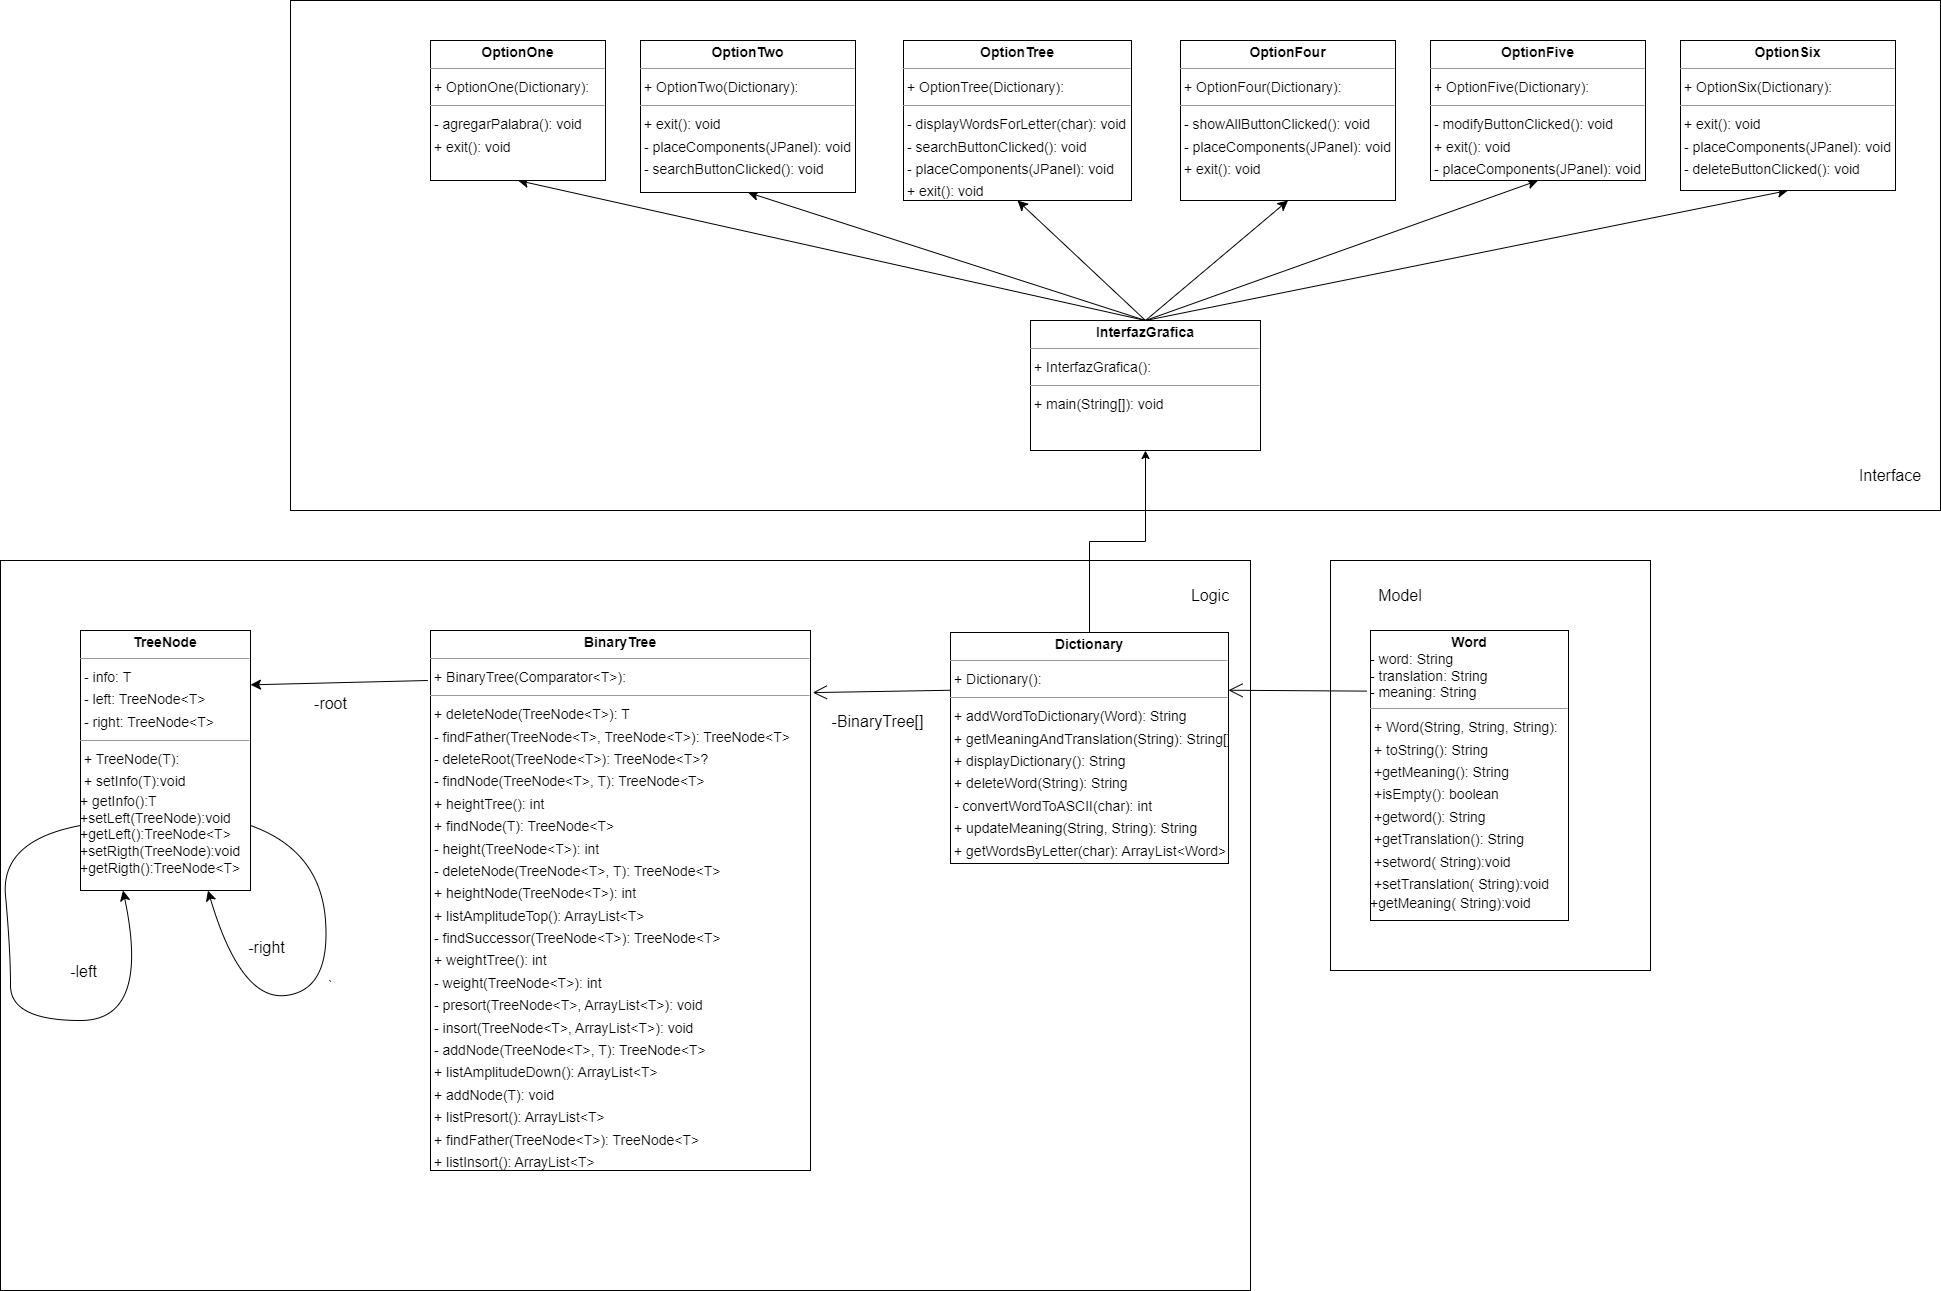

The diagram above was exported from draw.io. Its source (the exported page's mxGraphModel, read from the mxfile embedded in the PNG):
<mxGraphModel dx="2900" dy="1044" grid="1" gridSize="10" guides="1" tooltips="1" connect="1" arrows="1" fold="1" page="0" pageScale="1" pageWidth="827" pageHeight="1169" background="none" math="0" shadow="0">
  <root>
    <mxCell id="0" />
    <mxCell id="1" parent="0" />
    <mxCell id="8BW5AQ9QAlCv1My65hZo-34" value="" style="rounded=0;whiteSpace=wrap;html=1;fontSize=16;" vertex="1" parent="1">
      <mxGeometry x="920" y="850" width="320" height="410" as="geometry" />
    </mxCell>
    <mxCell id="8BW5AQ9QAlCv1My65hZo-32" value="" style="rounded=0;whiteSpace=wrap;html=1;fontSize=16;" vertex="1" parent="1">
      <mxGeometry x="-410" y="850" width="1250" height="730" as="geometry" />
    </mxCell>
    <mxCell id="8BW5AQ9QAlCv1My65hZo-3" value="" style="rounded=0;whiteSpace=wrap;html=1;fontSize=16;" vertex="1" parent="1">
      <mxGeometry x="-120" y="290" width="1650" height="510" as="geometry" />
    </mxCell>
    <mxCell id="8BW5AQ9QAlCv1My65hZo-27" style="edgeStyle=none;curved=1;rounded=0;orthogonalLoop=1;jettySize=auto;html=1;exitX=-0.007;exitY=0.116;exitDx=0;exitDy=0;entryX=1;entryY=0.209;entryDx=0;entryDy=0;fontSize=12;startSize=8;endSize=8;exitPerimeter=0;entryPerimeter=0;" edge="1" parent="1" target="node10">
      <mxGeometry relative="1" as="geometry">
        <mxPoint x="17.339999999999918" y="969.9999999999999" as="sourcePoint" />
        <mxPoint x="-160" y="972.3599999999998" as="targetPoint" />
      </mxGeometry>
    </mxCell>
    <mxCell id="8BW5AQ9QAlCv1My65hZo-28" value="-root&lt;br&gt;" style="edgeLabel;html=1;align=center;verticalAlign=middle;resizable=0;points=[];fontSize=16;" vertex="1" connectable="0" parent="8BW5AQ9QAlCv1My65hZo-27">
      <mxGeometry x="0.1853" y="-7" relative="1" as="geometry">
        <mxPoint x="8" y="26" as="offset" />
      </mxGeometry>
    </mxCell>
    <mxCell id="node3" value="&lt;p style=&quot;margin:0px;margin-top:4px;text-align:center;&quot;&gt;&lt;b&gt;BinaryTree&lt;T&gt;&lt;/b&gt;&lt;/p&gt;&lt;hr size=&quot;1&quot;/&gt;&lt;p style=&quot;margin:0 0 0 4px;line-height:1.6;&quot;&gt;+ BinaryTree(Comparator&amp;lt;T&amp;gt;): &lt;/p&gt;&lt;hr size=&quot;1&quot;/&gt;&lt;p style=&quot;margin:0 0 0 4px;line-height:1.6;&quot;&gt;+ deleteNode(TreeNode&amp;lt;T&amp;gt;): T&lt;br/&gt;- findFather(TreeNode&amp;lt;T&amp;gt;, TreeNode&amp;lt;T&amp;gt;): TreeNode&amp;lt;T&amp;gt;&lt;br/&gt;- deleteRoot(TreeNode&amp;lt;T&amp;gt;): TreeNode&amp;lt;T&amp;gt;?&lt;br/&gt;- findNode(TreeNode&amp;lt;T&amp;gt;, T): TreeNode&amp;lt;T&amp;gt;&lt;br/&gt;+ heightTree(): int&lt;br/&gt;+ findNode(T): TreeNode&amp;lt;T&amp;gt;&lt;br/&gt;- height(TreeNode&amp;lt;T&amp;gt;): int&lt;br/&gt;- deleteNode(TreeNode&amp;lt;T&amp;gt;, T): TreeNode&amp;lt;T&amp;gt;&lt;br/&gt;+ heightNode(TreeNode&amp;lt;T&amp;gt;): int&lt;br/&gt;+ listAmplitudeTop(): ArrayList&amp;lt;T&amp;gt;&lt;br/&gt;- findSuccessor(TreeNode&amp;lt;T&amp;gt;): TreeNode&amp;lt;T&amp;gt;&lt;br/&gt;+ weightTree(): int&lt;br/&gt;- weight(TreeNode&amp;lt;T&amp;gt;): int&lt;br/&gt;- presort(TreeNode&amp;lt;T&amp;gt;, ArrayList&amp;lt;T&amp;gt;): void&lt;br/&gt;- insort(TreeNode&amp;lt;T&amp;gt;, ArrayList&amp;lt;T&amp;gt;): void&lt;br/&gt;- addNode(TreeNode&amp;lt;T&amp;gt;, T): TreeNode&amp;lt;T&amp;gt;&lt;br/&gt;+ listAmplitudeDown(): ArrayList&amp;lt;T&amp;gt;&lt;br/&gt;+ addNode(T): void&lt;br/&gt;+ listPresort(): ArrayList&amp;lt;T&amp;gt;&lt;br/&gt;+ findFather(TreeNode&amp;lt;T&amp;gt;): TreeNode&amp;lt;T&amp;gt;&lt;br/&gt;+ listInsort(): ArrayList&amp;lt;T&amp;gt;&lt;/p&gt;&lt;hr size=&quot;1&quot;/&gt;&lt;p style=&quot;margin:0 0 0 4px;line-height:1.6;&quot;&gt; empty: boolean&lt;/p&gt;" style="verticalAlign=top;align=left;overflow=fill;fontSize=14;fontFamily=Helvetica;html=1;rounded=0;shadow=0;comic=0;labelBackgroundColor=none;strokeWidth=1;" parent="1" vertex="1">
      <mxGeometry x="20" y="920" width="380" height="540" as="geometry" />
    </mxCell>
    <mxCell id="8BW5AQ9QAlCv1My65hZo-37" style="edgeStyle=orthogonalEdgeStyle;rounded=0;orthogonalLoop=1;jettySize=auto;html=1;exitX=0.5;exitY=0;exitDx=0;exitDy=0;entryX=0.5;entryY=1;entryDx=0;entryDy=0;" edge="1" parent="1" source="node5" target="node6">
      <mxGeometry relative="1" as="geometry" />
    </mxCell>
    <mxCell id="node5" value="&lt;p style=&quot;margin:0px;margin-top:4px;text-align:center;&quot;&gt;&lt;b&gt;Dictionary&lt;/b&gt;&lt;/p&gt;&lt;hr size=&quot;1&quot;/&gt;&lt;p style=&quot;margin:0 0 0 4px;line-height:1.6;&quot;&gt;+ Dictionary(): &lt;/p&gt;&lt;hr size=&quot;1&quot;/&gt;&lt;p style=&quot;margin:0 0 0 4px;line-height:1.6;&quot;&gt;+ addWordToDictionary(Word): String&lt;br/&gt;+ getMeaningAndTranslation(String): String[]&lt;br/&gt;+ displayDictionary(): String&lt;br/&gt;+ deleteWord(String): String&lt;br/&gt;- convertWordToASCII(char): int&lt;br/&gt;+ updateMeaning(String, String): String&lt;br/&gt;+ getWordsByLetter(char): ArrayList&amp;lt;Word&amp;gt;&lt;br/&gt;+ displayDictionaryAlphabetically(): String&lt;/p&gt;" style="verticalAlign=top;align=left;overflow=fill;fontSize=14;fontFamily=Helvetica;html=1;rounded=0;shadow=0;comic=0;labelBackgroundColor=none;strokeWidth=1;" parent="1" vertex="1">
      <mxGeometry x="540" y="922" width="278" height="231" as="geometry" />
    </mxCell>
    <mxCell id="8BW5AQ9QAlCv1My65hZo-5" style="edgeStyle=none;curved=1;rounded=0;orthogonalLoop=1;jettySize=auto;html=1;exitX=0.5;exitY=0;exitDx=0;exitDy=0;fontSize=12;startSize=8;endSize=8;entryX=0.5;entryY=1;entryDx=0;entryDy=0;" edge="1" parent="1" source="node6" target="node8">
      <mxGeometry relative="1" as="geometry" />
    </mxCell>
    <mxCell id="8BW5AQ9QAlCv1My65hZo-8" style="edgeStyle=none;curved=1;rounded=0;orthogonalLoop=1;jettySize=auto;html=1;exitX=0.5;exitY=0;exitDx=0;exitDy=0;entryX=0.5;entryY=1;entryDx=0;entryDy=0;fontSize=12;startSize=8;endSize=8;" edge="1" parent="1" source="node6" target="node2">
      <mxGeometry relative="1" as="geometry" />
    </mxCell>
    <mxCell id="8BW5AQ9QAlCv1My65hZo-10" style="edgeStyle=none;curved=1;rounded=0;orthogonalLoop=1;jettySize=auto;html=1;exitX=0.5;exitY=0;exitDx=0;exitDy=0;entryX=0.5;entryY=1;entryDx=0;entryDy=0;fontSize=12;startSize=8;endSize=8;" edge="1" parent="1" source="node6" target="node4">
      <mxGeometry relative="1" as="geometry" />
    </mxCell>
    <mxCell id="8BW5AQ9QAlCv1My65hZo-12" style="edgeStyle=none;curved=1;rounded=0;orthogonalLoop=1;jettySize=auto;html=1;exitX=0.5;exitY=0;exitDx=0;exitDy=0;entryX=0.5;entryY=1;entryDx=0;entryDy=0;fontSize=12;startSize=8;endSize=8;" edge="1" parent="1" source="node6" target="node1">
      <mxGeometry relative="1" as="geometry" />
    </mxCell>
    <mxCell id="8BW5AQ9QAlCv1My65hZo-14" style="edgeStyle=none;curved=1;rounded=0;orthogonalLoop=1;jettySize=auto;html=1;exitX=0.5;exitY=0;exitDx=0;exitDy=0;entryX=0.5;entryY=1;entryDx=0;entryDy=0;fontSize=12;startSize=8;endSize=8;" edge="1" parent="1" source="node6" target="node7">
      <mxGeometry relative="1" as="geometry" />
    </mxCell>
    <mxCell id="8BW5AQ9QAlCv1My65hZo-16" style="edgeStyle=none;curved=1;rounded=0;orthogonalLoop=1;jettySize=auto;html=1;exitX=0.5;exitY=0;exitDx=0;exitDy=0;entryX=0.5;entryY=1;entryDx=0;entryDy=0;fontSize=12;startSize=8;endSize=8;" edge="1" parent="1" source="node6" target="node0">
      <mxGeometry relative="1" as="geometry" />
    </mxCell>
    <mxCell id="node6" value="&lt;p style=&quot;margin:0px;margin-top:4px;text-align:center;&quot;&gt;&lt;b&gt;InterfazGrafica&lt;/b&gt;&lt;/p&gt;&lt;hr size=&quot;1&quot;/&gt;&lt;p style=&quot;margin:0 0 0 4px;line-height:1.6;&quot;&gt;+ InterfazGrafica(): &lt;/p&gt;&lt;hr size=&quot;1&quot;/&gt;&lt;p style=&quot;margin:0 0 0 4px;line-height:1.6;&quot;&gt;+ main(String[]): void&lt;/p&gt;" style="verticalAlign=top;align=left;overflow=fill;fontSize=14;fontFamily=Helvetica;html=1;rounded=0;shadow=0;comic=0;labelBackgroundColor=none;strokeWidth=1;" parent="1" vertex="1">
      <mxGeometry x="620" y="610" width="230" height="130" as="geometry" />
    </mxCell>
    <mxCell id="node7" value="&lt;p style=&quot;margin:0px;margin-top:4px;text-align:center;&quot;&gt;&lt;b&gt;OptionFive&lt;/b&gt;&lt;/p&gt;&lt;hr size=&quot;1&quot;/&gt;&lt;p style=&quot;margin:0 0 0 4px;line-height:1.6;&quot;&gt;+ OptionFive(Dictionary): &lt;/p&gt;&lt;hr size=&quot;1&quot;/&gt;&lt;p style=&quot;margin:0 0 0 4px;line-height:1.6;&quot;&gt;- modifyButtonClicked(): void&lt;br/&gt;+ exit(): void&lt;br/&gt;- placeComponents(JPanel): void&lt;/p&gt;" style="verticalAlign=top;align=left;overflow=fill;fontSize=14;fontFamily=Helvetica;html=1;rounded=0;shadow=0;comic=0;labelBackgroundColor=none;strokeWidth=1;" parent="1" vertex="1">
      <mxGeometry x="1020" y="330" width="215" height="140" as="geometry" />
    </mxCell>
    <mxCell id="node1" value="&lt;p style=&quot;margin:0px;margin-top:4px;text-align:center;&quot;&gt;&lt;b&gt;OptionFour&lt;/b&gt;&lt;/p&gt;&lt;hr size=&quot;1&quot;/&gt;&lt;p style=&quot;margin:0 0 0 4px;line-height:1.6;&quot;&gt;+ OptionFour(Dictionary): &lt;/p&gt;&lt;hr size=&quot;1&quot;/&gt;&lt;p style=&quot;margin:0 0 0 4px;line-height:1.6;&quot;&gt;- showAllButtonClicked(): void&lt;br/&gt;- placeComponents(JPanel): void&lt;br/&gt;+ exit(): void&lt;/p&gt;" style="verticalAlign=top;align=left;overflow=fill;fontSize=14;fontFamily=Helvetica;html=1;rounded=0;shadow=0;comic=0;labelBackgroundColor=none;strokeWidth=1;" parent="1" vertex="1">
      <mxGeometry x="770" y="330" width="215" height="160" as="geometry" />
    </mxCell>
    <mxCell id="node8" value="&lt;p style=&quot;margin:0px;margin-top:4px;text-align:center;&quot;&gt;&lt;b&gt;OptionOne&lt;/b&gt;&lt;/p&gt;&lt;hr size=&quot;1&quot;/&gt;&lt;p style=&quot;margin:0 0 0 4px;line-height:1.6;&quot;&gt;+ OptionOne(Dictionary): &lt;/p&gt;&lt;hr size=&quot;1&quot;/&gt;&lt;p style=&quot;margin:0 0 0 4px;line-height:1.6;&quot;&gt;- agregarPalabra(): void&lt;br/&gt;+ exit(): void&lt;/p&gt;" style="verticalAlign=top;align=left;overflow=fill;fontSize=14;fontFamily=Helvetica;html=1;rounded=0;shadow=0;comic=0;labelBackgroundColor=none;strokeWidth=1;" parent="1" vertex="1">
      <mxGeometry x="20" y="330" width="175" height="140" as="geometry" />
    </mxCell>
    <mxCell id="node0" value="&lt;p style=&quot;margin:0px;margin-top:4px;text-align:center;&quot;&gt;&lt;b&gt;OptionSix&lt;/b&gt;&lt;/p&gt;&lt;hr size=&quot;1&quot;/&gt;&lt;p style=&quot;margin:0 0 0 4px;line-height:1.6;&quot;&gt;+ OptionSix(Dictionary): &lt;/p&gt;&lt;hr size=&quot;1&quot;/&gt;&lt;p style=&quot;margin:0 0 0 4px;line-height:1.6;&quot;&gt;+ exit(): void&lt;br/&gt;- placeComponents(JPanel): void&lt;br/&gt;- deleteButtonClicked(): void&lt;/p&gt;" style="verticalAlign=top;align=left;overflow=fill;fontSize=14;fontFamily=Helvetica;html=1;rounded=0;shadow=0;comic=0;labelBackgroundColor=none;strokeWidth=1;" parent="1" vertex="1">
      <mxGeometry x="1270" y="330" width="215" height="150" as="geometry" />
    </mxCell>
    <mxCell id="node4" value="&lt;p style=&quot;margin:0px;margin-top:4px;text-align:center;&quot;&gt;&lt;b&gt;OptionTree&lt;/b&gt;&lt;/p&gt;&lt;hr size=&quot;1&quot;/&gt;&lt;p style=&quot;margin:0 0 0 4px;line-height:1.6;&quot;&gt;+ OptionTree(Dictionary): &lt;/p&gt;&lt;hr size=&quot;1&quot;/&gt;&lt;p style=&quot;margin:0 0 0 4px;line-height:1.6;&quot;&gt;- displayWordsForLetter(char): void&lt;br/&gt;- searchButtonClicked(): void&lt;br/&gt;- placeComponents(JPanel): void&lt;br/&gt;+ exit(): void&lt;/p&gt;" style="verticalAlign=top;align=left;overflow=fill;fontSize=14;fontFamily=Helvetica;html=1;rounded=0;shadow=0;comic=0;labelBackgroundColor=none;strokeWidth=1;" parent="1" vertex="1">
      <mxGeometry x="493" y="330" width="228" height="160" as="geometry" />
    </mxCell>
    <mxCell id="node2" value="&lt;p style=&quot;margin:0px;margin-top:4px;text-align:center;&quot;&gt;&lt;b&gt;OptionTwo&lt;/b&gt;&lt;/p&gt;&lt;hr size=&quot;1&quot;/&gt;&lt;p style=&quot;margin:0 0 0 4px;line-height:1.6;&quot;&gt;+ OptionTwo(Dictionary): &lt;/p&gt;&lt;hr size=&quot;1&quot;/&gt;&lt;p style=&quot;margin:0 0 0 4px;line-height:1.6;&quot;&gt;+ exit(): void&lt;br/&gt;- placeComponents(JPanel): void&lt;br/&gt;- searchButtonClicked(): void&lt;/p&gt;" style="verticalAlign=top;align=left;overflow=fill;fontSize=14;fontFamily=Helvetica;html=1;rounded=0;shadow=0;comic=0;labelBackgroundColor=none;strokeWidth=1;" parent="1" vertex="1">
      <mxGeometry x="230" y="330" width="215" height="152" as="geometry" />
    </mxCell>
    <mxCell id="node10" value="&lt;p style=&quot;margin:0px;margin-top:4px;text-align:center;&quot;&gt;&lt;b&gt;TreeNode&lt;/b&gt;&lt;/p&gt;&lt;hr size=&quot;1&quot;&gt;&lt;p style=&quot;margin:0 0 0 4px;line-height:1.6;&quot;&gt;&lt;/p&gt;&lt;p style=&quot;margin:0 0 0 4px;line-height:1.6;&quot;&gt;- info: T&lt;br&gt;- left: TreeNode&amp;lt;T&amp;gt;&lt;br&gt;- right: TreeNode&amp;lt;T&amp;gt;&lt;/p&gt;&lt;hr size=&quot;1&quot;&gt;&lt;p style=&quot;margin:0 0 0 4px;line-height:1.6;&quot;&gt;+ TreeNode(T):&lt;/p&gt;&lt;p style=&quot;margin:0 0 0 4px;line-height:1.6;&quot;&gt;+ setInfo(T):void&lt;/p&gt;&lt;p style=&quot;margin:0 0 0 4px;line-height:1.6;&quot;&gt;&lt;/p&gt;+ getInfo():T&lt;br&gt;+setLeft(TreeNode):void&lt;br&gt;+getLeft():TreeNode&amp;lt;T&amp;gt;&lt;br&gt;+setRigth(TreeNode):void&lt;br style=&quot;border-color: var(--border-color);&quot;&gt;+getRigth():TreeNode&amp;lt;T&amp;gt;&lt;br style=&quot;border-color: var(--border-color);&quot;&gt;" style="verticalAlign=top;align=left;overflow=fill;fontSize=14;fontFamily=Helvetica;html=1;rounded=0;shadow=0;comic=0;labelBackgroundColor=none;strokeWidth=1;" parent="1" vertex="1">
      <mxGeometry x="-330" y="920" width="170" height="260" as="geometry" />
    </mxCell>
    <mxCell id="node9" value="&lt;p style=&quot;margin:0px;margin-top:4px;text-align:center;&quot;&gt;&lt;b&gt;Word&lt;/b&gt;&lt;/p&gt;- word: String&lt;br style=&quot;border-color: var(--border-color);&quot;&gt;- translation: String&lt;br style=&quot;border-color: var(--border-color);&quot;&gt;- meaning: String&lt;br&gt;&lt;hr size=&quot;1&quot;&gt;&lt;p style=&quot;margin:0 0 0 4px;line-height:1.6;&quot;&gt;+ Word(String, String, String): &lt;/p&gt;&lt;p style=&quot;margin:0 0 0 4px;line-height:1.6;&quot;&gt;+ toString(): String&lt;br&gt;&lt;/p&gt;&lt;div&gt;&lt;/div&gt;&lt;p style=&quot;margin:0 0 0 4px;line-height:1.6;&quot;&gt;&lt;/p&gt;&lt;p style=&quot;margin:0 0 0 4px;line-height:1.6;&quot;&gt;&lt;/p&gt;&lt;p style=&quot;margin:0 0 0 4px;line-height:1.6;&quot;&gt;+getMeaning(): String&lt;br&gt;+isEmpty(): boolean&lt;br&gt;+getword(): String&lt;br&gt;+getTranslation(): String&lt;/p&gt;&lt;p style=&quot;margin:0 0 0 4px;line-height:1.6;&quot;&gt;+setword( String):void&lt;br style=&quot;border-color: var(--border-color);&quot;&gt;+setTranslation( String):void&lt;/p&gt;+getMeaning( String):void" style="verticalAlign=top;align=left;overflow=fill;fontSize=14;fontFamily=Helvetica;html=1;rounded=0;shadow=0;comic=0;labelBackgroundColor=none;strokeWidth=1;" parent="1" vertex="1">
      <mxGeometry x="960" y="920" width="198" height="290" as="geometry" />
    </mxCell>
    <mxCell id="8BW5AQ9QAlCv1My65hZo-1" style="edgeStyle=none;curved=1;rounded=0;orthogonalLoop=1;jettySize=auto;html=1;exitX=0.25;exitY=0;exitDx=0;exitDy=0;fontSize=12;startSize=8;endSize=8;" edge="1" parent="1" source="node2" target="node2">
      <mxGeometry relative="1" as="geometry" />
    </mxCell>
    <mxCell id="8BW5AQ9QAlCv1My65hZo-20" value="`" style="edgeStyle=none;curved=1;rounded=0;orthogonalLoop=1;jettySize=auto;html=1;exitX=1;exitY=0.75;exitDx=0;exitDy=0;entryX=0.75;entryY=1;entryDx=0;entryDy=0;fontSize=12;startSize=8;endSize=8;" edge="1" parent="1" source="node10" target="node10">
      <mxGeometry relative="1" as="geometry">
        <Array as="points">
          <mxPoint x="-90" y="1140" />
          <mxPoint x="-80" y="1280" />
          <mxPoint x="-170" y="1290" />
        </Array>
      </mxGeometry>
    </mxCell>
    <mxCell id="8BW5AQ9QAlCv1My65hZo-21" value="-right&lt;br&gt;" style="edgeLabel;html=1;align=center;verticalAlign=middle;resizable=0;points=[];fontSize=16;" vertex="1" connectable="0" parent="8BW5AQ9QAlCv1My65hZo-20">
      <mxGeometry x="0.6514" y="-17" relative="1" as="geometry">
        <mxPoint x="20" y="-10" as="offset" />
      </mxGeometry>
    </mxCell>
    <mxCell id="8BW5AQ9QAlCv1My65hZo-23" style="edgeStyle=none;curved=1;rounded=0;orthogonalLoop=1;jettySize=auto;html=1;exitX=0;exitY=0.75;exitDx=0;exitDy=0;entryX=0.25;entryY=1;entryDx=0;entryDy=0;fontSize=12;startSize=8;endSize=8;" edge="1" parent="1" source="node10" target="node10">
      <mxGeometry relative="1" as="geometry">
        <Array as="points">
          <mxPoint x="-410" y="1130" />
          <mxPoint x="-400" y="1240" />
          <mxPoint x="-400" y="1310" />
          <mxPoint x="-260" y="1310" />
        </Array>
      </mxGeometry>
    </mxCell>
    <mxCell id="8BW5AQ9QAlCv1My65hZo-24" value="-left" style="edgeLabel;html=1;align=center;verticalAlign=middle;resizable=0;points=[];fontSize=16;" vertex="1" connectable="0" parent="8BW5AQ9QAlCv1My65hZo-23">
      <mxGeometry x="0.2466" y="5" relative="1" as="geometry">
        <mxPoint y="-45" as="offset" />
      </mxGeometry>
    </mxCell>
    <mxCell id="8BW5AQ9QAlCv1My65hZo-25" value="Interface" style="text;strokeColor=none;fillColor=none;html=1;align=center;verticalAlign=middle;whiteSpace=wrap;rounded=0;fontSize=16;" vertex="1" parent="1">
      <mxGeometry x="1450" y="750" width="60" height="30" as="geometry" />
    </mxCell>
    <mxCell id="8BW5AQ9QAlCv1My65hZo-26" value="" style="endArrow=open;endFill=1;endSize=12;html=1;rounded=0;fontSize=12;curved=1;entryX=1.006;entryY=0.115;entryDx=0;entryDy=0;entryPerimeter=0;exitX=0;exitY=0.25;exitDx=0;exitDy=0;" edge="1" parent="1" source="node5" target="node3">
      <mxGeometry width="160" relative="1" as="geometry">
        <mxPoint x="460" y="1250" as="sourcePoint" />
        <mxPoint x="620" y="1250" as="targetPoint" />
      </mxGeometry>
    </mxCell>
    <mxCell id="8BW5AQ9QAlCv1My65hZo-30" value="-BinaryTree[]" style="edgeLabel;html=1;align=center;verticalAlign=middle;resizable=0;points=[];fontSize=16;" vertex="1" connectable="0" parent="8BW5AQ9QAlCv1My65hZo-26">
      <mxGeometry x="0.0744" y="-1" relative="1" as="geometry">
        <mxPoint y="30" as="offset" />
      </mxGeometry>
    </mxCell>
    <mxCell id="8BW5AQ9QAlCv1My65hZo-31" value="" style="endArrow=open;endFill=1;endSize=12;html=1;rounded=0;fontSize=12;curved=1;entryX=1;entryY=0.25;entryDx=0;entryDy=0;exitX=-0.02;exitY=0.209;exitDx=0;exitDy=0;exitPerimeter=0;" edge="1" parent="1" source="node9" target="node5">
      <mxGeometry width="160" relative="1" as="geometry">
        <mxPoint x="730" y="960" as="sourcePoint" />
        <mxPoint x="890" y="960" as="targetPoint" />
      </mxGeometry>
    </mxCell>
    <mxCell id="8BW5AQ9QAlCv1My65hZo-33" value="Logic" style="text;strokeColor=none;fillColor=none;html=1;align=center;verticalAlign=middle;whiteSpace=wrap;rounded=0;fontSize=16;" vertex="1" parent="1">
      <mxGeometry x="770" y="870" width="60" height="30" as="geometry" />
    </mxCell>
    <mxCell id="8BW5AQ9QAlCv1My65hZo-35" value="Model" style="text;strokeColor=none;fillColor=none;html=1;align=center;verticalAlign=middle;whiteSpace=wrap;rounded=0;fontSize=16;" vertex="1" parent="1">
      <mxGeometry x="960" y="870" width="60" height="30" as="geometry" />
    </mxCell>
  </root>
</mxGraphModel>